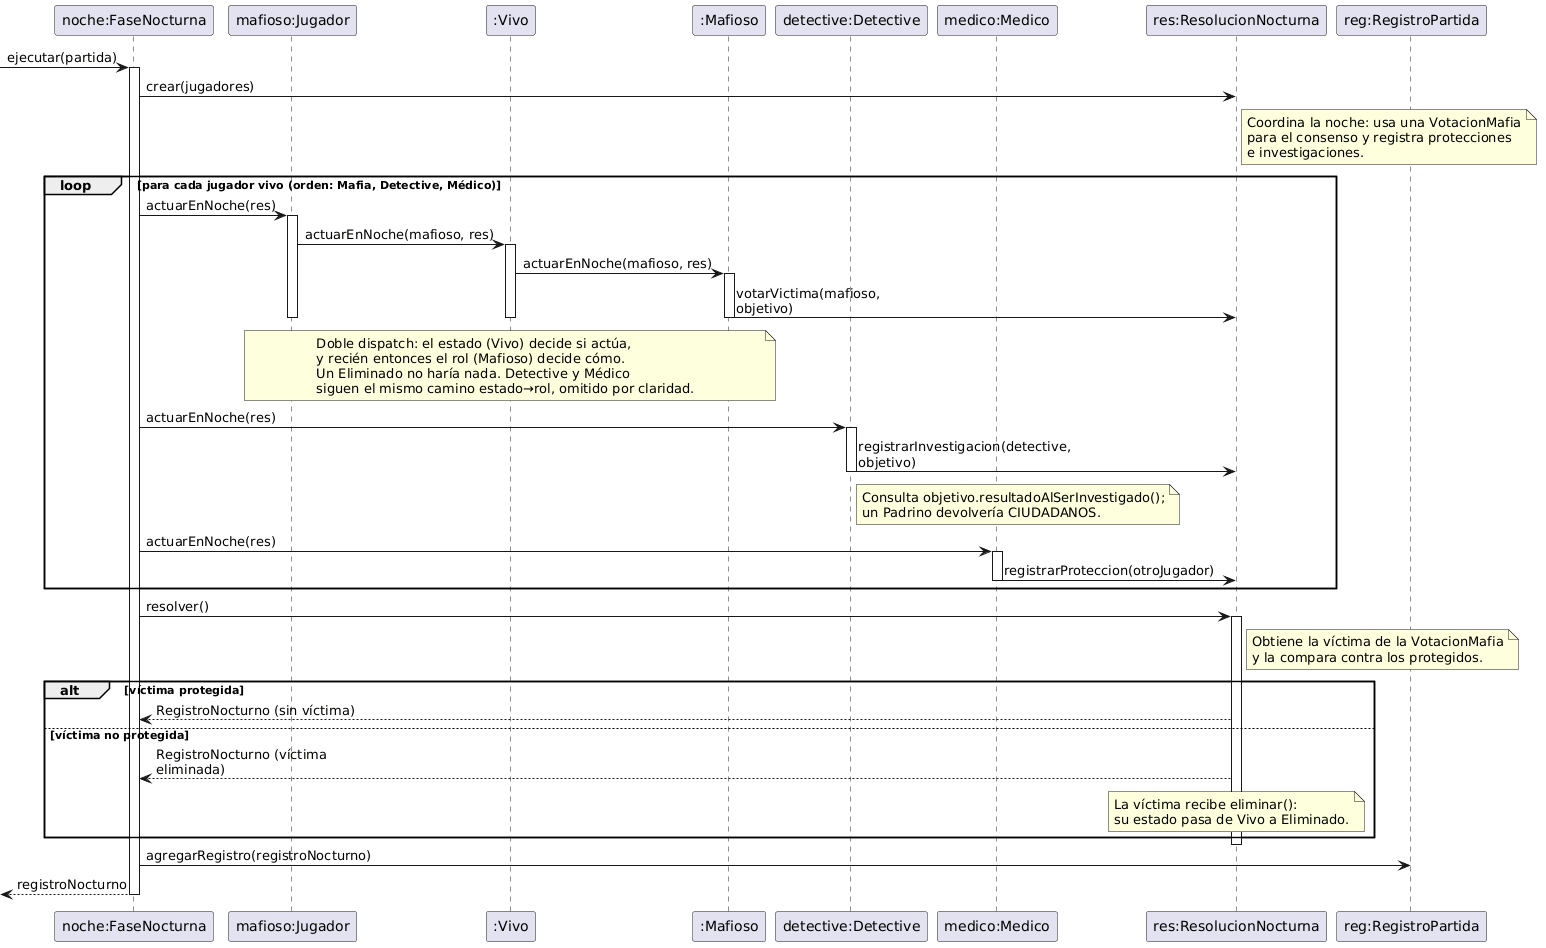

The diagram above was rendered by PlantUML. Its source (embedded in the PNG):
@startuml
skinparam maxMessageSize 200

participant "noche:FaseNocturna" as FN
participant "mafioso:Jugador" as MJ
participant ":Vivo" as V
participant ":Mafioso" as RM
participant "detective:Detective" as DET
participant "medico:Medico" as MED
participant "res:ResolucionNocturna" as RES
participant "reg:RegistroPartida" as REG

[-> FN : ejecutar(partida)
activate FN

FN -> RES : crear(jugadores)
note right of RES : Coordina la noche: usa una VotacionMafia\npara el consenso y registra protecciones\ne investigaciones.

loop para cada jugador vivo (orden: Mafia, Detective, Médico)

  FN -> MJ : actuarEnNoche(res)
  activate MJ
  MJ -> V : actuarEnNoche(mafioso, res)
  activate V
  V -> RM : actuarEnNoche(mafioso, res)
  activate RM
  RM -> RES : votarVictima(mafioso, objetivo)
  deactivate RM
  deactivate V
  deactivate MJ
  note over MJ, RM : Doble dispatch: el estado (Vivo) decide si actúa,\ny recién entonces el rol (Mafioso) decide cómo.\nUn Eliminado no haría nada. Detective y Médico\nsiguen el mismo camino estado→rol, omitido por claridad.

  FN -> DET : actuarEnNoche(res)
  activate DET
  DET -> RES : registrarInvestigacion(detective, objetivo)
  deactivate DET
  note right of DET : Consulta objetivo.resultadoAlSerInvestigado();\nun Padrino devolvería CIUDADANOS.

  FN -> MED : actuarEnNoche(res)
  activate MED
  MED -> RES : registrarProteccion(otroJugador)
  deactivate MED

end

FN -> RES : resolver()
activate RES
note right of RES : Obtiene la víctima de la VotacionMafia\ny la compara contra los protegidos.
alt víctima protegida
  RES --> FN : RegistroNocturno (sin víctima)
else víctima no protegida
  RES --> FN : RegistroNocturno (víctima eliminada)
  note over RES : La víctima recibe eliminar():\nsu estado pasa de Vivo a Eliminado.
end
deactivate RES

FN -> REG : agregarRegistro(registroNocturno)
[<-- FN : registroNocturno
deactivate FN
@enduml